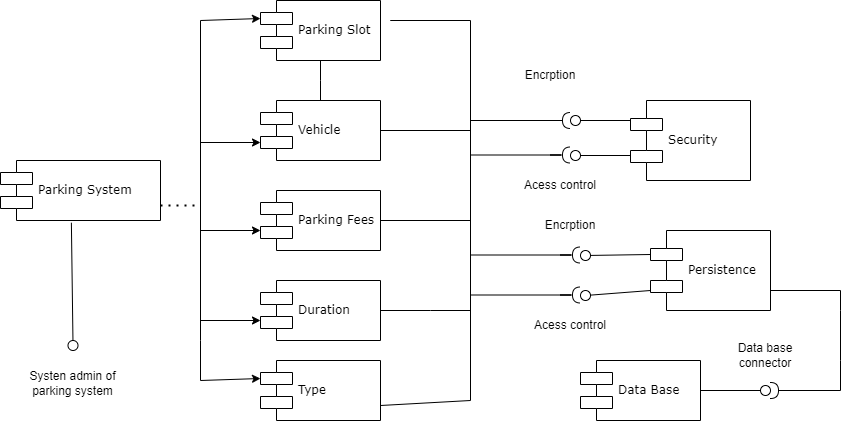

The diagram above was exported from draw.io. Its source (the exported page's mxGraphModel, read from the mxfile embedded in the PNG):
<mxGraphModel dx="1038" dy="1339" grid="1" gridSize="10" guides="1" tooltips="1" connect="1" arrows="1" fold="1" page="1" pageScale="1" pageWidth="1100" pageHeight="850" background="none" math="0" shadow="0">
  <root>
    <mxCell id="0" />
    <mxCell id="1" parent="0" />
    <mxCell id="39150e848f15840c-5" value="Parking Slot" style="shape=component;align=left;spacingLeft=36;rounded=0;shadow=0;comic=0;labelBackgroundColor=none;strokeWidth=1;fontFamily=Verdana;fontSize=12;html=1;" parent="1" vertex="1">
      <mxGeometry x="300" y="-20" width="120" height="60" as="geometry" />
    </mxCell>
    <mxCell id="39150e848f15840c-7" value="Security" style="shape=component;align=left;spacingLeft=36;rounded=0;shadow=0;comic=0;labelBackgroundColor=none;strokeWidth=1;fontFamily=Verdana;fontSize=12;html=1;" parent="1" vertex="1">
      <mxGeometry x="670" y="80" width="120" height="80" as="geometry" />
    </mxCell>
    <mxCell id="39150e848f15840c-14" style="edgeStyle=elbowEdgeStyle;rounded=0;html=1;labelBackgroundColor=none;startArrow=none;startFill=0;startSize=8;endArrow=none;endFill=0;endSize=16;fontFamily=Verdana;fontSize=12;" parent="1" source="4oZow0DC4Cb--i7RJ7fx-1" target="39150e848f15840c-5" edge="1">
      <mxGeometry relative="1" as="geometry" />
    </mxCell>
    <mxCell id="4oZow0DC4Cb--i7RJ7fx-2" value="Parking Fees" style="shape=component;align=left;spacingLeft=36;rounded=0;shadow=0;comic=0;labelBackgroundColor=none;strokeWidth=1;fontFamily=Verdana;fontSize=12;html=1;" vertex="1" parent="1">
      <mxGeometry x="300" y="170" width="120" height="60" as="geometry" />
    </mxCell>
    <mxCell id="4oZow0DC4Cb--i7RJ7fx-3" value="Duration&lt;br&gt;" style="shape=component;align=left;spacingLeft=36;rounded=0;shadow=0;comic=0;labelBackgroundColor=none;strokeWidth=1;fontFamily=Verdana;fontSize=12;html=1;" vertex="1" parent="1">
      <mxGeometry x="300" y="260" width="120" height="60" as="geometry" />
    </mxCell>
    <mxCell id="4oZow0DC4Cb--i7RJ7fx-4" value="Type&lt;br&gt;" style="shape=component;align=left;spacingLeft=36;rounded=0;shadow=0;comic=0;labelBackgroundColor=none;strokeWidth=1;fontFamily=Verdana;fontSize=12;html=1;" vertex="1" parent="1">
      <mxGeometry x="300" y="340" width="120" height="60" as="geometry" />
    </mxCell>
    <mxCell id="4oZow0DC4Cb--i7RJ7fx-1" value="Vehicle" style="shape=component;align=left;spacingLeft=36;rounded=0;shadow=0;comic=0;labelBackgroundColor=none;strokeWidth=1;fontFamily=Verdana;fontSize=12;html=1;" vertex="1" parent="1">
      <mxGeometry x="300" y="80" width="120" height="60" as="geometry" />
    </mxCell>
    <mxCell id="4oZow0DC4Cb--i7RJ7fx-6" value="Persistence&lt;br&gt;" style="shape=component;align=left;spacingLeft=36;rounded=0;shadow=0;comic=0;labelBackgroundColor=none;strokeWidth=1;fontFamily=Verdana;fontSize=12;html=1;" vertex="1" parent="1">
      <mxGeometry x="690" y="210" width="120" height="80" as="geometry" />
    </mxCell>
    <mxCell id="4oZow0DC4Cb--i7RJ7fx-7" value="Parking System" style="shape=component;align=left;spacingLeft=36;rounded=0;shadow=0;comic=0;labelBackgroundColor=none;strokeWidth=1;fontFamily=Verdana;fontSize=12;html=1;" vertex="1" parent="1">
      <mxGeometry x="40" y="140" width="160" height="60" as="geometry" />
    </mxCell>
    <mxCell id="4oZow0DC4Cb--i7RJ7fx-8" value="Data Base" style="shape=component;align=left;spacingLeft=36;rounded=0;shadow=0;comic=0;labelBackgroundColor=none;strokeWidth=1;fontFamily=Verdana;fontSize=12;html=1;" vertex="1" parent="1">
      <mxGeometry x="620" y="340" width="120" height="60" as="geometry" />
    </mxCell>
    <mxCell id="4oZow0DC4Cb--i7RJ7fx-9" value="" style="endArrow=classic;startArrow=classic;html=1;rounded=0;entryX=0;entryY=0.3;entryDx=0;entryDy=0;exitX=0;exitY=0.3;exitDx=0;exitDy=0;" edge="1" parent="1" source="4oZow0DC4Cb--i7RJ7fx-4" target="39150e848f15840c-5">
      <mxGeometry width="50" height="50" relative="1" as="geometry">
        <mxPoint x="280" y="380" as="sourcePoint" />
        <mxPoint x="270" as="targetPoint" />
        <Array as="points">
          <mxPoint x="240" y="360" />
          <mxPoint x="240" y="320" />
          <mxPoint x="240" />
        </Array>
      </mxGeometry>
    </mxCell>
    <mxCell id="4oZow0DC4Cb--i7RJ7fx-10" value="" style="endArrow=classic;html=1;rounded=0;entryX=0;entryY=0.7;entryDx=0;entryDy=0;" edge="1" parent="1" target="4oZow0DC4Cb--i7RJ7fx-1">
      <mxGeometry width="50" height="50" relative="1" as="geometry">
        <mxPoint x="240" y="122" as="sourcePoint" />
        <mxPoint x="290" y="85" as="targetPoint" />
      </mxGeometry>
    </mxCell>
    <mxCell id="4oZow0DC4Cb--i7RJ7fx-11" value="" style="endArrow=classic;html=1;rounded=0;entryX=0;entryY=0.7;entryDx=0;entryDy=0;" edge="1" parent="1">
      <mxGeometry width="50" height="50" relative="1" as="geometry">
        <mxPoint x="240" y="210" as="sourcePoint" />
        <mxPoint x="300" y="210" as="targetPoint" />
      </mxGeometry>
    </mxCell>
    <mxCell id="4oZow0DC4Cb--i7RJ7fx-12" value="" style="endArrow=classic;html=1;rounded=0;entryX=0;entryY=0.7;entryDx=0;entryDy=0;" edge="1" parent="1">
      <mxGeometry width="50" height="50" relative="1" as="geometry">
        <mxPoint x="240" y="300" as="sourcePoint" />
        <mxPoint x="300" y="300" as="targetPoint" />
      </mxGeometry>
    </mxCell>
    <mxCell id="4oZow0DC4Cb--i7RJ7fx-14" value="Systen admin of parking system" style="text;html=1;strokeColor=none;fillColor=none;align=center;verticalAlign=middle;whiteSpace=wrap;rounded=0;" vertex="1" parent="1">
      <mxGeometry x="60" y="340" width="105" height="45" as="geometry" />
    </mxCell>
    <mxCell id="4oZow0DC4Cb--i7RJ7fx-15" value="" style="endArrow=none;html=1;rounded=0;exitX=1;exitY=0.75;exitDx=0;exitDy=0;" edge="1" parent="1" source="4oZow0DC4Cb--i7RJ7fx-4">
      <mxGeometry width="50" height="50" relative="1" as="geometry">
        <mxPoint x="430" y="380" as="sourcePoint" />
        <mxPoint x="500" as="targetPoint" />
        <Array as="points">
          <mxPoint x="510" y="380" />
          <mxPoint x="510" />
          <mxPoint x="430" />
        </Array>
      </mxGeometry>
    </mxCell>
    <mxCell id="4oZow0DC4Cb--i7RJ7fx-16" value="" style="endArrow=none;html=1;rounded=0;exitX=1;exitY=0.5;exitDx=0;exitDy=0;" edge="1" parent="1" source="4oZow0DC4Cb--i7RJ7fx-1">
      <mxGeometry width="50" height="50" relative="1" as="geometry">
        <mxPoint x="500" y="210" as="sourcePoint" />
        <mxPoint x="510" y="110" as="targetPoint" />
      </mxGeometry>
    </mxCell>
    <mxCell id="4oZow0DC4Cb--i7RJ7fx-17" value="" style="endArrow=none;html=1;rounded=0;exitX=1;exitY=0.5;exitDx=0;exitDy=0;" edge="1" parent="1">
      <mxGeometry width="50" height="50" relative="1" as="geometry">
        <mxPoint x="420" y="200" as="sourcePoint" />
        <mxPoint x="510" y="200" as="targetPoint" />
      </mxGeometry>
    </mxCell>
    <mxCell id="4oZow0DC4Cb--i7RJ7fx-18" value="" style="endArrow=none;html=1;rounded=0;exitX=1;exitY=0.5;exitDx=0;exitDy=0;" edge="1" parent="1">
      <mxGeometry width="50" height="50" relative="1" as="geometry">
        <mxPoint x="420" y="290" as="sourcePoint" />
        <mxPoint x="510" y="290" as="targetPoint" />
        <Array as="points">
          <mxPoint x="470" y="290" />
        </Array>
      </mxGeometry>
    </mxCell>
    <mxCell id="4oZow0DC4Cb--i7RJ7fx-23" value="" style="ellipse;whiteSpace=wrap;html=1;align=center;aspect=fixed;resizable=0;points=[];outlineConnect=0;sketch=0;" vertex="1" parent="1">
      <mxGeometry x="107.5" y="320" width="10" height="10" as="geometry" />
    </mxCell>
    <mxCell id="4oZow0DC4Cb--i7RJ7fx-24" value="" style="rounded=0;orthogonalLoop=1;jettySize=auto;html=1;endArrow=none;endFill=0;sketch=0;sourcePerimeterSpacing=0;targetPerimeterSpacing=0;exitX=0.443;exitY=1.037;exitDx=0;exitDy=0;exitPerimeter=0;" edge="1" parent="1" source="4oZow0DC4Cb--i7RJ7fx-7" target="4oZow0DC4Cb--i7RJ7fx-23">
      <mxGeometry relative="1" as="geometry">
        <mxPoint x="113" y="210" as="sourcePoint" />
        <mxPoint x="260" y="260" as="targetPoint" />
      </mxGeometry>
    </mxCell>
    <mxCell id="4oZow0DC4Cb--i7RJ7fx-25" value="" style="rounded=0;orthogonalLoop=1;jettySize=auto;html=1;endArrow=none;endFill=0;sketch=0;sourcePerimeterSpacing=0;targetPerimeterSpacing=0;" edge="1" parent="1" source="4oZow0DC4Cb--i7RJ7fx-28">
      <mxGeometry relative="1" as="geometry">
        <mxPoint x="510" y="185" as="sourcePoint" />
        <mxPoint x="670" y="100" as="targetPoint" />
      </mxGeometry>
    </mxCell>
    <mxCell id="4oZow0DC4Cb--i7RJ7fx-26" value="" style="rounded=0;orthogonalLoop=1;jettySize=auto;html=1;endArrow=halfCircle;endFill=0;endSize=6;strokeWidth=1;sketch=0;startArrow=none;" edge="1" parent="1">
      <mxGeometry relative="1" as="geometry">
        <mxPoint x="520" y="100" as="sourcePoint" />
        <mxPoint x="610" y="100" as="targetPoint" />
        <Array as="points">
          <mxPoint x="510" y="100" />
          <mxPoint x="610" y="100" />
        </Array>
      </mxGeometry>
    </mxCell>
    <mxCell id="4oZow0DC4Cb--i7RJ7fx-28" value="" style="ellipse;whiteSpace=wrap;html=1;align=center;aspect=fixed;resizable=0;points=[];outlineConnect=0;sketch=0;direction=south;" vertex="1" parent="1">
      <mxGeometry x="610" y="95" width="10" height="10" as="geometry" />
    </mxCell>
    <mxCell id="4oZow0DC4Cb--i7RJ7fx-29" value="" style="rounded=0;orthogonalLoop=1;jettySize=auto;html=1;endArrow=none;endFill=0;endSize=6;strokeWidth=1;sketch=0;" edge="1" parent="1">
      <mxGeometry relative="1" as="geometry">
        <mxPoint x="510" y="100" as="sourcePoint" />
        <mxPoint x="600" y="100" as="targetPoint" />
        <Array as="points" />
      </mxGeometry>
    </mxCell>
    <mxCell id="4oZow0DC4Cb--i7RJ7fx-31" value="" style="rounded=0;orthogonalLoop=1;jettySize=auto;html=1;endArrow=halfCircle;endFill=0;endSize=6;strokeWidth=1;sketch=0;startArrow=none;" edge="1" parent="1">
      <mxGeometry relative="1" as="geometry">
        <mxPoint x="510" y="134.5" as="sourcePoint" />
        <mxPoint x="610" y="134.5" as="targetPoint" />
        <Array as="points">
          <mxPoint x="600" y="134.5" />
          <mxPoint x="590" y="134.5" />
          <mxPoint x="610" y="134.5" />
        </Array>
      </mxGeometry>
    </mxCell>
    <mxCell id="4oZow0DC4Cb--i7RJ7fx-32" value="" style="ellipse;whiteSpace=wrap;html=1;align=center;aspect=fixed;resizable=0;points=[];outlineConnect=0;sketch=0;direction=west;" vertex="1" parent="1">
      <mxGeometry x="610" y="130" width="10" height="10" as="geometry" />
    </mxCell>
    <mxCell id="4oZow0DC4Cb--i7RJ7fx-33" value="" style="rounded=0;orthogonalLoop=1;jettySize=auto;html=1;endArrow=none;endFill=0;sketch=0;sourcePerimeterSpacing=0;targetPerimeterSpacing=0;" edge="1" parent="1" source="4oZow0DC4Cb--i7RJ7fx-32">
      <mxGeometry relative="1" as="geometry">
        <mxPoint x="640" y="150" as="sourcePoint" />
        <mxPoint x="670" y="135" as="targetPoint" />
      </mxGeometry>
    </mxCell>
    <mxCell id="4oZow0DC4Cb--i7RJ7fx-34" value="" style="rounded=0;orthogonalLoop=1;jettySize=auto;html=1;endArrow=halfCircle;endFill=0;endSize=6;strokeWidth=1;sketch=0;startArrow=none;" edge="1" parent="1">
      <mxGeometry relative="1" as="geometry">
        <mxPoint x="510" y="234.5" as="sourcePoint" />
        <mxPoint x="620" y="234.5" as="targetPoint" />
        <Array as="points">
          <mxPoint x="610" y="234.5" />
          <mxPoint x="600" y="234.5" />
          <mxPoint x="620" y="234.5" />
        </Array>
      </mxGeometry>
    </mxCell>
    <mxCell id="4oZow0DC4Cb--i7RJ7fx-36" value="" style="rounded=0;orthogonalLoop=1;jettySize=auto;html=1;endArrow=halfCircle;endFill=0;endSize=6;strokeWidth=1;sketch=0;startArrow=none;" edge="1" parent="1">
      <mxGeometry relative="1" as="geometry">
        <mxPoint x="510" y="274.5" as="sourcePoint" />
        <mxPoint x="620" y="274.5" as="targetPoint" />
        <Array as="points">
          <mxPoint x="610" y="274.5" />
          <mxPoint x="600" y="274.5" />
          <mxPoint x="620" y="274.5" />
        </Array>
      </mxGeometry>
    </mxCell>
    <mxCell id="4oZow0DC4Cb--i7RJ7fx-38" value="" style="ellipse;whiteSpace=wrap;html=1;align=center;aspect=fixed;resizable=0;points=[];outlineConnect=0;sketch=0;direction=west;" vertex="1" parent="1">
      <mxGeometry x="620" y="230" width="10" height="10" as="geometry" />
    </mxCell>
    <mxCell id="4oZow0DC4Cb--i7RJ7fx-39" value="" style="ellipse;whiteSpace=wrap;html=1;align=center;aspect=fixed;resizable=0;points=[];outlineConnect=0;sketch=0;direction=west;" vertex="1" parent="1">
      <mxGeometry x="620" y="270" width="10" height="10" as="geometry" />
    </mxCell>
    <mxCell id="4oZow0DC4Cb--i7RJ7fx-41" value="" style="rounded=0;orthogonalLoop=1;jettySize=auto;html=1;endArrow=none;endFill=0;sketch=0;sourcePerimeterSpacing=0;targetPerimeterSpacing=0;entryX=0;entryY=0.3;entryDx=0;entryDy=0;" edge="1" parent="1" source="4oZow0DC4Cb--i7RJ7fx-38" target="4oZow0DC4Cb--i7RJ7fx-6">
      <mxGeometry relative="1" as="geometry">
        <mxPoint x="630" y="145" as="sourcePoint" />
        <mxPoint x="680" y="145" as="targetPoint" />
      </mxGeometry>
    </mxCell>
    <mxCell id="4oZow0DC4Cb--i7RJ7fx-42" value="" style="rounded=0;orthogonalLoop=1;jettySize=auto;html=1;endArrow=none;endFill=0;sketch=0;sourcePerimeterSpacing=0;targetPerimeterSpacing=0;" edge="1" parent="1" source="4oZow0DC4Cb--i7RJ7fx-39">
      <mxGeometry relative="1" as="geometry">
        <mxPoint x="640" y="250" as="sourcePoint" />
        <mxPoint x="690" y="270" as="targetPoint" />
      </mxGeometry>
    </mxCell>
    <mxCell id="4oZow0DC4Cb--i7RJ7fx-43" value="" style="rounded=0;orthogonalLoop=1;jettySize=auto;html=1;endArrow=none;endFill=0;sketch=0;sourcePerimeterSpacing=0;targetPerimeterSpacing=0;exitX=1;exitY=0.5;exitDx=0;exitDy=0;" edge="1" parent="1" source="4oZow0DC4Cb--i7RJ7fx-8">
      <mxGeometry relative="1" as="geometry">
        <mxPoint x="750" y="362" as="sourcePoint" />
        <mxPoint x="800" y="370" as="targetPoint" />
      </mxGeometry>
    </mxCell>
    <mxCell id="4oZow0DC4Cb--i7RJ7fx-44" value="" style="ellipse;whiteSpace=wrap;html=1;align=center;aspect=fixed;resizable=0;points=[];outlineConnect=0;sketch=0;direction=west;" vertex="1" parent="1">
      <mxGeometry x="800" y="365" width="10" height="10" as="geometry" />
    </mxCell>
    <mxCell id="4oZow0DC4Cb--i7RJ7fx-45" value="" style="rounded=0;orthogonalLoop=1;jettySize=auto;html=1;endArrow=halfCircle;endFill=0;endSize=6;strokeWidth=1;sketch=0;startArrow=none;exitX=1;exitY=0.75;exitDx=0;exitDy=0;" edge="1" parent="1" source="4oZow0DC4Cb--i7RJ7fx-6" target="4oZow0DC4Cb--i7RJ7fx-44">
      <mxGeometry relative="1" as="geometry">
        <mxPoint x="870" y="240" as="sourcePoint" />
        <mxPoint x="760" y="440" as="targetPoint" />
        <Array as="points">
          <mxPoint x="880" y="270" />
          <mxPoint x="880" y="290" />
          <mxPoint x="880" y="340" />
          <mxPoint x="880" y="370" />
        </Array>
      </mxGeometry>
    </mxCell>
    <mxCell id="4oZow0DC4Cb--i7RJ7fx-46" value="Encrption" style="text;html=1;strokeColor=none;fillColor=none;align=center;verticalAlign=middle;whiteSpace=wrap;rounded=0;" vertex="1" parent="1">
      <mxGeometry x="560" y="40" width="60" height="30" as="geometry" />
    </mxCell>
    <mxCell id="4oZow0DC4Cb--i7RJ7fx-47" value="Encrption" style="text;html=1;strokeColor=none;fillColor=none;align=center;verticalAlign=middle;whiteSpace=wrap;rounded=0;" vertex="1" parent="1">
      <mxGeometry x="580" y="190" width="60" height="30" as="geometry" />
    </mxCell>
    <mxCell id="4oZow0DC4Cb--i7RJ7fx-48" value="Acess control" style="text;html=1;strokeColor=none;fillColor=none;align=center;verticalAlign=middle;whiteSpace=wrap;rounded=0;" vertex="1" parent="1">
      <mxGeometry x="560" y="150" width="80" height="30" as="geometry" />
    </mxCell>
    <mxCell id="4oZow0DC4Cb--i7RJ7fx-49" value="Acess control" style="text;html=1;strokeColor=none;fillColor=none;align=center;verticalAlign=middle;whiteSpace=wrap;rounded=0;" vertex="1" parent="1">
      <mxGeometry x="570" y="290" width="80" height="30" as="geometry" />
    </mxCell>
    <mxCell id="4oZow0DC4Cb--i7RJ7fx-50" value="Data base connector" style="text;html=1;strokeColor=none;fillColor=none;align=center;verticalAlign=middle;whiteSpace=wrap;rounded=0;" vertex="1" parent="1">
      <mxGeometry x="750" y="320" width="110" height="30" as="geometry" />
    </mxCell>
    <mxCell id="4oZow0DC4Cb--i7RJ7fx-51" value="" style="endArrow=none;dashed=1;html=1;dashPattern=1 3;strokeWidth=2;rounded=0;exitX=1;exitY=0.75;exitDx=0;exitDy=0;" edge="1" parent="1" source="4oZow0DC4Cb--i7RJ7fx-7">
      <mxGeometry width="50" height="50" relative="1" as="geometry">
        <mxPoint x="220" y="190" as="sourcePoint" />
        <mxPoint x="240" y="185" as="targetPoint" />
      </mxGeometry>
    </mxCell>
  </root>
</mxGraphModel>